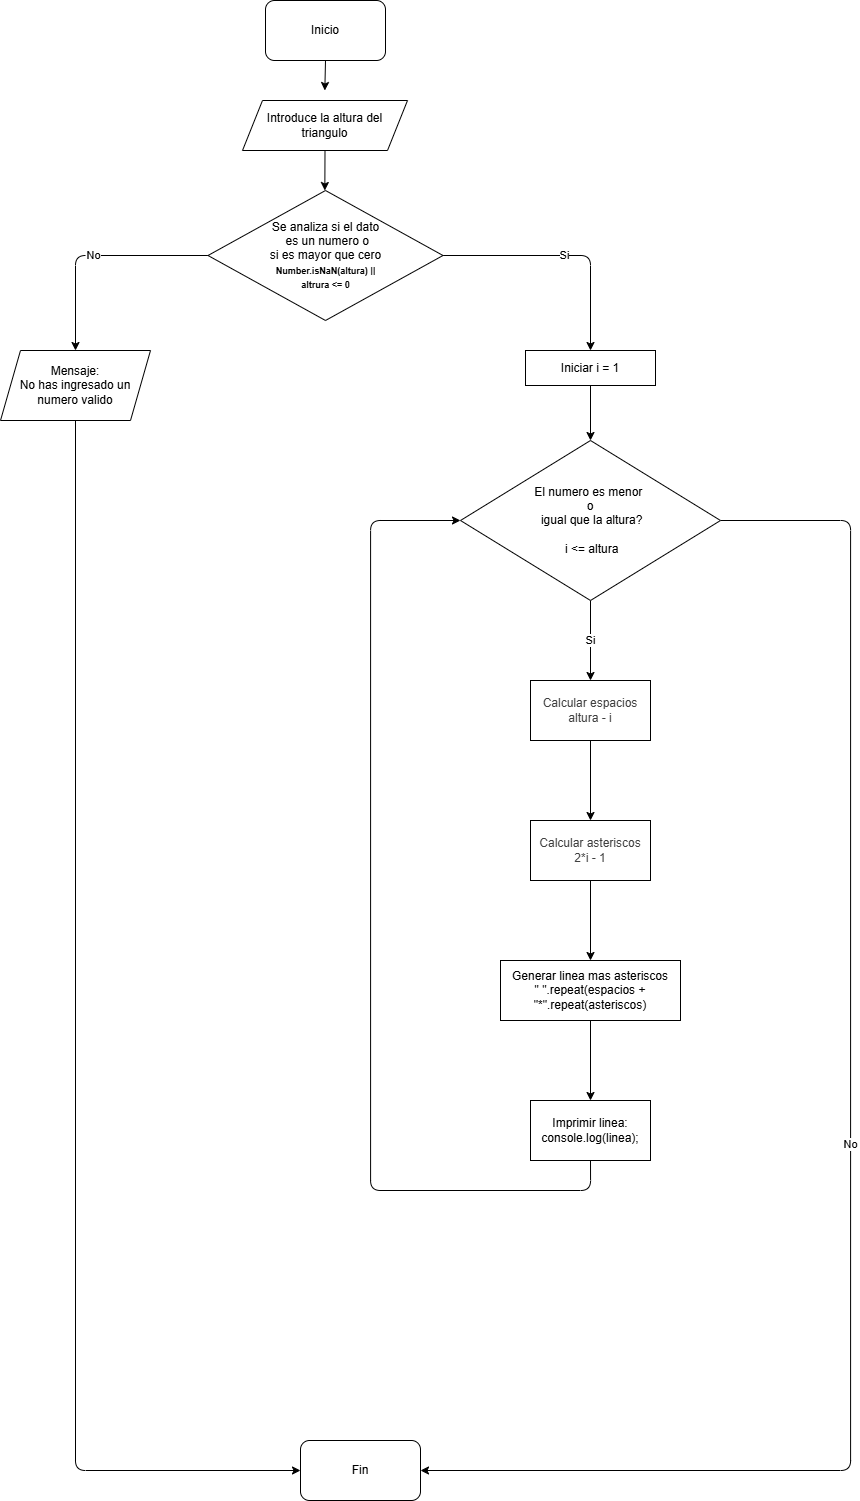

The diagram above was exported from draw.io. Its source (the exported page's mxGraphModel, read from the mxfile embedded in the PNG):
<mxGraphModel dx="1085" dy="1184" grid="1" gridSize="10" guides="1" tooltips="1" connect="1" arrows="1" fold="1" page="1" pageScale="1" pageWidth="1169" pageHeight="827" background="#ffffff" math="0" shadow="1">
  <root>
    <mxCell id="0" />
    <mxCell id="1" parent="0" />
    <mxCell id="15" style="edgeStyle=none;html=1;exitX=0.5;exitY=1;exitDx=0;exitDy=0;" parent="1" source="2" edge="1">
      <mxGeometry relative="1" as="geometry">
        <mxPoint x="584.3333333333333" y="120.00000000000023" as="targetPoint" />
      </mxGeometry>
    </mxCell>
    <mxCell id="2" value="Inicio" style="rounded=1;whiteSpace=wrap;html=1;" parent="1" vertex="1">
      <mxGeometry x="525" y="30" width="120" height="60" as="geometry" />
    </mxCell>
    <mxCell id="16" style="edgeStyle=none;html=1;exitX=0.5;exitY=1;exitDx=0;exitDy=0;" parent="1" source="3" edge="1">
      <mxGeometry relative="1" as="geometry">
        <mxPoint x="584.3333333333333" y="220.00000000000023" as="targetPoint" />
      </mxGeometry>
    </mxCell>
    <mxCell id="3" value="Introduce la altura del triangulo" style="shape=parallelogram;perimeter=parallelogramPerimeter;whiteSpace=wrap;html=1;fixedSize=1;" parent="1" vertex="1">
      <mxGeometry x="502" y="130" width="165" height="50" as="geometry" />
    </mxCell>
    <mxCell id="6" value="No" style="edgeStyle=none;html=1;exitX=0;exitY=0.5;exitDx=0;exitDy=0;entryX=0.5;entryY=0;entryDx=0;entryDy=0;" parent="1" source="4" edge="1" target="5">
      <mxGeometry relative="1" as="geometry">
        <mxPoint x="335" y="370" as="targetPoint" />
        <Array as="points">
          <mxPoint x="335" y="285" />
        </Array>
      </mxGeometry>
    </mxCell>
    <mxCell id="10" value="Si" style="edgeStyle=none;html=1;exitX=1;exitY=0.5;exitDx=0;exitDy=0;entryX=0.5;entryY=0;entryDx=0;entryDy=0;" parent="1" source="4" edge="1">
      <mxGeometry relative="1" as="geometry">
        <mxPoint x="850" y="380" as="targetPoint" />
        <Array as="points">
          <mxPoint x="850" y="285" />
        </Array>
      </mxGeometry>
    </mxCell>
    <mxCell id="4" value="Se analiza si el dato&lt;div&gt;&amp;nbsp;es un numero o&lt;/div&gt;&lt;div&gt;si es mayor que cero&lt;/div&gt;&lt;div&gt;&lt;font style=&quot;font-size: 9px;&quot;&gt;&lt;b style=&quot;&quot;&gt;Number.isNaN(altura) ||&lt;/b&gt;&lt;/font&gt;&lt;/div&gt;&lt;div&gt;&lt;font style=&quot;font-size: 9px;&quot;&gt;&lt;b style=&quot;&quot;&gt;altrura &amp;lt;= 0&lt;/b&gt;&lt;/font&gt;&lt;/div&gt;" style="rhombus;whiteSpace=wrap;html=1;" parent="1" vertex="1">
      <mxGeometry x="467.5" y="220" width="235" height="130" as="geometry" />
    </mxCell>
    <mxCell id="37" style="edgeStyle=orthogonalEdgeStyle;html=1;exitX=0.5;exitY=1;exitDx=0;exitDy=0;entryX=0;entryY=0.5;entryDx=0;entryDy=0;" edge="1" parent="1" source="5" target="24">
      <mxGeometry relative="1" as="geometry" />
    </mxCell>
    <mxCell id="5" value="Mensaje:&lt;div&gt;No has ingresado un numero valido&lt;/div&gt;" style="shape=parallelogram;perimeter=parallelogramPerimeter;whiteSpace=wrap;html=1;fixedSize=1;" parent="1" vertex="1">
      <mxGeometry x="260" y="380" width="150" height="70" as="geometry" />
    </mxCell>
    <mxCell id="36" style="edgeStyle=orthogonalEdgeStyle;html=1;exitX=0.5;exitY=1;exitDx=0;exitDy=0;entryX=0.5;entryY=0;entryDx=0;entryDy=0;" edge="1" parent="1" source="17" target="18">
      <mxGeometry relative="1" as="geometry" />
    </mxCell>
    <mxCell id="17" value="Iniciar i = 1" style="rounded=0;whiteSpace=wrap;html=1;" parent="1" vertex="1">
      <mxGeometry x="785" y="380" width="130" height="35" as="geometry" />
    </mxCell>
    <mxCell id="26" value="No" style="edgeStyle=orthogonalEdgeStyle;html=1;exitX=1;exitY=0.5;exitDx=0;exitDy=0;entryX=1;entryY=0.5;entryDx=0;entryDy=0;" edge="1" parent="1" source="18" target="24">
      <mxGeometry relative="1" as="geometry">
        <Array as="points">
          <mxPoint x="1110" y="550" />
          <mxPoint x="1110" y="1500" />
        </Array>
      </mxGeometry>
    </mxCell>
    <mxCell id="34" value="Si" style="edgeStyle=orthogonalEdgeStyle;html=1;exitX=0.5;exitY=1;exitDx=0;exitDy=0;entryX=0.5;entryY=0;entryDx=0;entryDy=0;" edge="1" parent="1" source="18" target="27">
      <mxGeometry relative="1" as="geometry" />
    </mxCell>
    <mxCell id="18" value="&lt;div&gt;El numero es menor&amp;nbsp;&lt;/div&gt;&lt;div&gt;o&lt;/div&gt;&lt;div&gt;&amp;nbsp;igual que la altura?&lt;/div&gt;&lt;div&gt;&lt;br&gt;&lt;/div&gt;&amp;nbsp;i &amp;lt;= altura" style="rhombus;whiteSpace=wrap;html=1;" parent="1" vertex="1">
      <mxGeometry x="720" y="470" width="260" height="160" as="geometry" />
    </mxCell>
    <mxCell id="24" value="Fin" style="rounded=1;whiteSpace=wrap;html=1;" parent="1" vertex="1">
      <mxGeometry x="560" y="1470" width="120" height="60" as="geometry" />
    </mxCell>
    <mxCell id="29" value="" style="edgeStyle=orthogonalEdgeStyle;html=1;" edge="1" parent="1" source="27" target="28">
      <mxGeometry relative="1" as="geometry" />
    </mxCell>
    <mxCell id="27" value="&lt;div style=&quot;color: rgb(63, 63, 63); scrollbar-color: rgb(226, 226, 226) rgb(251, 251, 251);&quot;&gt;&lt;font style=&quot;scrollbar-color: rgb(226, 226, 226) rgb(251, 251, 251);&quot;&gt;Calcular espacios&lt;/font&gt;&lt;/div&gt;&lt;div style=&quot;color: rgb(63, 63, 63); scrollbar-color: rgb(226, 226, 226) rgb(251, 251, 251);&quot;&gt;&lt;font style=&quot;scrollbar-color: rgb(226, 226, 226) rgb(251, 251, 251);&quot;&gt;altura - i&lt;/font&gt;&lt;/div&gt;" style="whiteSpace=wrap;html=1;" vertex="1" parent="1">
      <mxGeometry x="790" y="710" width="120" height="60" as="geometry" />
    </mxCell>
    <mxCell id="31" value="" style="edgeStyle=orthogonalEdgeStyle;html=1;" edge="1" parent="1" source="28" target="30">
      <mxGeometry relative="1" as="geometry" />
    </mxCell>
    <mxCell id="28" value="&lt;span style=&quot;color: rgb(63, 63, 63);&quot;&gt;Calcular asteriscos 2*i - 1&lt;/span&gt;" style="whiteSpace=wrap;html=1;" vertex="1" parent="1">
      <mxGeometry x="790" y="850" width="120" height="60" as="geometry" />
    </mxCell>
    <mxCell id="33" value="" style="edgeStyle=orthogonalEdgeStyle;html=1;" edge="1" parent="1" source="30" target="32">
      <mxGeometry relative="1" as="geometry" />
    </mxCell>
    <mxCell id="30" value="Generar linea mas asteriscos&lt;div&gt;&quot; &quot;.repeat(espacios + &quot;*&quot;.repeat(asteriscos)&lt;/div&gt;" style="whiteSpace=wrap;html=1;" vertex="1" parent="1">
      <mxGeometry x="760" y="990" width="180" height="60" as="geometry" />
    </mxCell>
    <mxCell id="35" style="edgeStyle=orthogonalEdgeStyle;html=1;exitX=0.5;exitY=1;exitDx=0;exitDy=0;entryX=0;entryY=0.5;entryDx=0;entryDy=0;" edge="1" parent="1" source="32" target="18">
      <mxGeometry relative="1" as="geometry">
        <Array as="points">
          <mxPoint x="850" y="1220" />
          <mxPoint x="630" y="1220" />
          <mxPoint x="630" y="550" />
        </Array>
      </mxGeometry>
    </mxCell>
    <mxCell id="32" value="Imprimir linea:&lt;div&gt;console.log(linea);&lt;/div&gt;" style="whiteSpace=wrap;html=1;" vertex="1" parent="1">
      <mxGeometry x="790" y="1130" width="120" height="60" as="geometry" />
    </mxCell>
  </root>
</mxGraphModel>